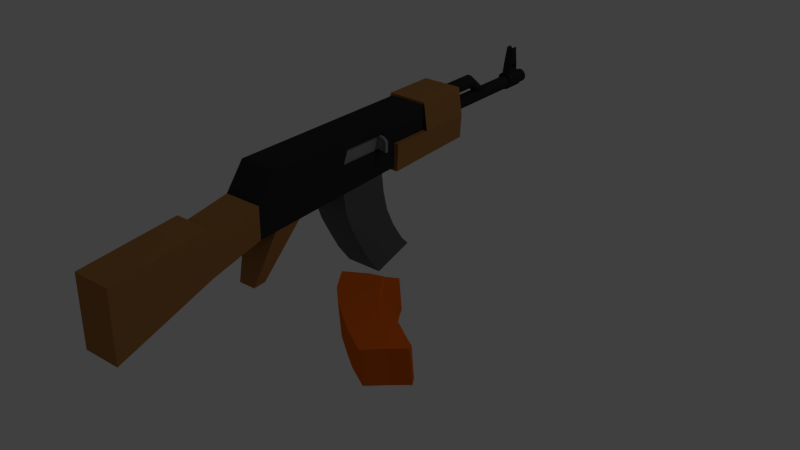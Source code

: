 # Source: ak_47_low_poly.blend  (saved by Blender 2.73.0; exported with 4.5.12 LTS)
import bpy
from mathutils import Matrix  # noqa: F401  (used for matrix-valued properties, if any)

bpy.ops.wm.read_factory_settings(use_empty=True)
scene = bpy.context.scene
scene.name = 'Scene'

# ---- collections
col_collection_1 = bpy.data.collections.new('Collection 1'); scene.collection.children.link(col_collection_1)

# ---- materials (node trees are filled in below, after node groups)
mat_weapon = bpy.data.materials.new('weapon')
mat_weapon.alpha_threshold = 0.0
mat_weapon.use_transparent_shadow = False
mat_weapon.diffuse_color = (0.03106, 0.02936, 0.03011, 1.0)
mat_weapon.roughness = 0.5
mat_weapon.line_color = (0.0, 0.0, 0.0, 1.0)
mat_wood = bpy.data.materials.new('wood')
mat_wood.alpha_threshold = 0.0
mat_wood.use_transparent_shadow = False
mat_wood.diffuse_color = (0.3931, 0.1825, 0.05563, 1.0)
mat_wood.roughness = 0.5
mat_cocking_handle = bpy.data.materials.new('cocking handle')
mat_cocking_handle.alpha_threshold = 0.0
mat_cocking_handle.use_transparent_shadow = False
mat_cocking_handle.diffuse_color = (0.2738, 0.2738, 0.2738, 1.0)
mat_cocking_handle.roughness = 0.5
mat_mag_1 = bpy.data.materials.new('mag 1')
mat_mag_1.alpha_threshold = 0.0
mat_mag_1.use_transparent_shadow = False
mat_mag_1.diffuse_color = (0.1193, 0.1193, 0.1193, 1.0)
mat_mag_1.roughness = 0.5
mat_mag_2 = bpy.data.materials.new('mag 2')
mat_mag_2.alpha_threshold = 0.0
mat_mag_2.use_transparent_shadow = False
mat_mag_2.diffuse_color = (0.8, 0.1397, 0.008419, 1.0)
mat_mag_2.roughness = 0.5

# ---- material node trees

# ---- world
world_world = bpy.data.worlds.new('World'); scene.world = world_world
world_world.color = (0.05088, 0.05088, 0.05088)
world_world.use_sun_shadow = False
world_world.sun_shadow_jitter_overblur = 0.0
world_world.cycles.sampling_method = 'MANUAL'
world_world.cycles.sample_map_resolution = 256

# ---- cameras
cam_camera = bpy.data.cameras.new('Camera')
cam_camera.clip_end = 100.0
cam_camera.lens = 35.0
cam_camera.sensor_width = 32.0
cam_camera.sensor_height = 18.0
cam_camera.ortho_scale = 7.314
cam_camera.dof.focus_distance = 0.0
cam_camera.dof.aperture_fstop = 128.0

# ---- lights
light_lamp = bpy.data.lights.new('Lamp', 'POINT')
light_lamp.transmission_factor = 0.0
light_lamp.cutoff_distance = 30.0
light_lamp.energy = 100.0
light_lamp.shadow_buffer_clip_start = 1.001
light_lamp.shadow_soft_size = 0.1
light_lamp.shadow_maximum_resolution = 0.006
light_lamp.use_absolute_resolution = True
light_lamp.cycles.use_multiple_importance_sampling = False

# ---- meshes
me_plane = bpy.data.meshes.new('Plane')
me_plane.from_pydata([], [], [])
me_plane.use_remesh_preserve_volume = False
me_plane.use_remesh_preserve_attributes = False
me_plane.use_mirror_vertex_groups = False
me_plane.update()
me_cube = bpy.data.meshes.new('Cube')
me_cube.from_pydata([(-0.6958, 1.125, 0.03067), (-0.6958, -1.0, 0.03067), (-1.0, -1.0, 0.03067), (-1.0, 1.125, 0.03067), (-0.6958, 1.125, 0.2317), (-0.6958, -0.8467, 0.2317), (-1.0, -0.8466, 0.2317), (-1.0, 1.125, 0.2317), (-0.6958, 1.125, -0.129), (-0.6958, -1.0, -0.2174), (-1.0, -1.0, -0.2174), (-1.0, 1.125, -0.129), (-0.6958, -2.211, -0.03842), (-1.0, -2.211, -0.03842), (-0.6958, -2.211, -0.5869), (-1.0, -2.211, -0.5869), (-0.6958, -1.366, -0.3078), (-0.6958, -1.366, -0.03338), (-1.0, -1.366, -0.03338), (-1.0, -1.366, -0.3078), (-0.6958, -1.422, 0.0313), (-1.0, -1.422, -0.3215), (-0.6958, -1.422, -0.3215), (-1.0, -1.422, 0.0313), (-0.6958, 0.6948, 0.03067), (-1.0, 0.6239, 0.03067), (-0.6958, 0.6954, 0.2317), (-1.0, 0.7006, 0.2317), (-1.0, 1.125, 0.03067), (-0.6958, 1.125, 0.03067), (-0.6958, 0.3623, 0.03067), (-0.6958, 0.3929, 0.2317), (-0.6958, 0.3577, -0.1591), (-1.0, 0.3054, 0.03067), (-1.0, 0.3971, 0.2317), (-1.0, 0.3602, -0.1591), (-0.6562, 1.125, 0.03067), (-1.04, 1.125, 0.03067), (-0.6675, 1.126, -0.1566), (-1.028, 1.126, -0.1566), (-0.6562, 0.6948, 0.03067), (-1.04, 0.6239, 0.03067), (-0.6678, 0.6901, -0.1728), (-1.028, 0.6932, -0.1728), (-0.6562, 0.3623, 0.03067), (-0.6684, 0.3589, -0.1876), (-1.04, 0.3054, 0.03067), (-1.03, 0.3613, -0.1851), (-0.6958, 1.125, 0.2317), (-1.0, 1.125, 0.2317), (-0.6958, 0.6948, 0.03067), (-1.0, 0.6239, 0.03067), (-0.6958, 0.6954, 0.2317), (-1.0, 0.7006, 0.2317), (-1.04, 1.125, 0.03067), (-0.6558, 1.125, 0.03067), (-0.687, 1.125, 0.2507), (-1.013, 1.125, 0.2507), (-0.6558, 0.6948, 0.03067), (-1.04, 0.6239, 0.03067), (-0.687, 0.6954, 0.2507), (-1.013, 0.7006, 0.2507), (-0.6958, -0.1884, 0.03067), (-0.6958, -0.1082, 0.2317), (-0.6958, -0.1911, -0.1827), (-1.0, -0.2223, 0.03067), (-1.0, -0.1057, 0.2317), (-1.0, -0.1897, -0.1827), (-1.0, 0.1741, 0.03067), (-1.0, 0.2721, 0.2317), (-1.0, 0.2234, -0.165), (-0.6958, 0.2254, 0.03067), (-0.6958, 0.2683, 0.2317), (-0.6958, 0.2212, -0.165), (-0.6958, 1.125, 0.1437), (-0.6958, -0.9138, 0.1437), (-1.0, -0.9138, 0.1437), (-1.0, 1.125, 0.1437), (-1.0, 0.667, 0.1437), (-0.6958, 0.6951, 0.1437), (-1.0, 0.3569, 0.1437), (-0.6958, 0.3795, 0.1437), (-0.6958, 1.125, 0.1437), (-1.0, 1.125, 0.1437), (-1.0, 0.667, 0.1437), (-0.6958, 0.6951, 0.1437), (-0.6734, 1.125, 0.1544), (-1.025, 1.125, 0.1544), (-1.025, 0.667, 0.1544), (-0.6734, 0.6951, 0.1544), (-1.0, -0.1568, 0.1437), (-0.6958, -0.1433, 0.1437), (-0.6958, 0.2495, 0.1437), (-1.0, 0.2292, 0.1437), (-0.7145, -0.1884, 0.03067), (-0.7145, 0.2254, 0.03067), (-0.7145, -0.1433, 0.1437), (-0.7145, 0.2495, 0.1437), (-0.797, 0.07054, 0.02113), (-0.797, 2.21, 0.02113), (-0.797, 1.478, 0.1646), (-0.797, 0.8029, 0.1646), (-0.798, 1.478, 0.175), (-0.798, 0.8029, 0.175), (-0.8011, 1.478, 0.185), (-0.8011, 0.8029, 0.185), (-0.806, 1.478, 0.1943), (-0.806, 0.8029, 0.1943), (-0.8127, 1.478, 0.2024), (-0.8127, 0.8029, 0.2024), (-0.8208, 1.478, 0.209), (-0.8208, 0.8029, 0.209), (-0.83, 1.478, 0.214), (-0.83, 0.8029, 0.214), (-0.84, 1.478, 0.217), (-0.84, 0.8029, 0.217), (-0.8505, 1.478, 0.218), (-0.8505, 0.8029, 0.218), (-0.8609, 1.478, 0.217), (-0.8609, 0.8029, 0.217), (-0.8709, 1.478, 0.214), (-0.8709, 0.8029, 0.214), (-0.8802, 1.478, 0.209), (-0.8802, 0.8029, 0.209), (-0.8883, 1.478, 0.2024), (-0.8883, 0.8029, 0.2024), (-0.8949, 1.478, 0.1943), (-0.8949, 0.8029, 0.1943), (-0.8999, 1.478, 0.185), (-0.8999, 0.8029, 0.185), (-0.9029, 1.478, 0.175), (-0.9029, 0.8029, 0.175), (-0.9039, 1.478, 0.1646), (-0.9039, 0.8029, 0.1646), (-0.9029, 1.478, 0.1542), (-0.9029, 0.8029, 0.1542), (-0.8999, 1.478, 0.1441), (-0.8999, 0.8029, 0.1441), (-0.8949, 1.478, 0.1349), (-0.8949, 0.8029, 0.1349), (-0.8883, 1.478, 0.1268), (-0.8883, 0.8029, 0.1268), (-0.8802, 1.478, 0.1202), (-0.8802, 0.8029, 0.1202), (-0.8709, 1.478, 0.1152), (-0.8709, 0.8029, 0.1152), (-0.8609, 1.478, 0.1122), (-0.8609, 0.8029, 0.1122), (-0.8505, 1.478, 0.1111), (-0.8505, 0.8029, 0.1111), (-0.84, 1.478, 0.1122), (-0.84, 0.8029, 0.1122), (-0.83, 1.478, 0.1152), (-0.83, 0.8029, 0.1152), (-0.8208, 1.478, 0.1202), (-0.8208, 0.8029, 0.1202), (-0.8127, 1.478, 0.1268), (-0.8127, 0.8029, 0.1268), (-0.806, 1.478, 0.1349), (-0.806, 0.8029, 0.1349), (-0.8011, 1.478, 0.1441), (-0.8011, 0.8029, 0.1441), (-0.798, 1.478, 0.1542), (-0.798, 0.8029, 0.1542), (-0.798, 2.21, 0.03156), (-0.798, 0.07054, 0.03156), (-0.8011, 2.21, 0.04158), (-0.8011, 0.07054, 0.04158), (-0.806, 2.21, 0.05082), (-0.806, 0.07054, 0.05082), (-0.8127, 2.21, 0.05892), (-0.8127, 0.07054, 0.05892), (-0.8208, 2.21, 0.06557), (-0.8208, 0.07054, 0.06557), (-0.83, 2.21, 0.07051), (-0.83, 0.07054, 0.07051), (-0.84, 2.21, 0.07355), (-0.84, 0.07054, 0.07355), (-0.8505, 2.21, 0.07458), (-0.8505, 0.07054, 0.07458), (-0.8609, 2.21, 0.07355), (-0.8609, 0.07054, 0.07355), (-0.8709, 2.21, 0.07051), (-0.8709, 0.07054, 0.07051), (-0.8802, 2.21, 0.06557), (-0.8802, 0.07054, 0.06557), (-0.8883, 2.21, 0.05892), (-0.8883, 0.07054, 0.05892), (-0.8949, 2.21, 0.05082), (-0.8949, 0.07054, 0.05082), (-0.8999, 2.21, 0.04158), (-0.8999, 0.07054, 0.04158), (-0.9029, 2.21, 0.03156), (-0.9029, 0.07054, 0.03156), (-0.9039, 2.21, 0.02113), (-0.9039, 0.07054, 0.02113), (-0.9029, 2.21, 0.0107), (-0.9029, 0.07054, 0.0107), (-0.8999, 2.21, 0.0006741), (-0.8999, 0.07054, 0.0006741), (-0.8949, 2.21, -0.008567), (-0.8949, 0.07054, -0.008567), (-0.8883, 2.21, -0.01667), (-0.8883, 0.07054, -0.01667), (-0.8802, 2.21, -0.02331), (-0.8802, 0.07054, -0.02331), (-0.8709, 2.21, -0.02825), (-0.8709, 0.07054, -0.02825), (-0.8609, 2.21, -0.03129), (-0.8609, 0.07054, -0.03129), (-0.8505, 2.21, -0.03232), (-0.8505, 0.07054, -0.03232), (-0.84, 2.21, -0.03129), (-0.84, 0.07054, -0.03129), (-0.83, 2.21, -0.02825), (-0.83, 0.07054, -0.02825), (-0.8208, 2.21, -0.02331), (-0.8208, 0.07054, -0.02331), (-0.8127, 2.21, -0.01667), (-0.8127, 0.07054, -0.01667), (-0.806, 2.21, -0.008566), (-0.806, 0.07054, -0.008566), (-0.8011, 2.21, 0.0006742), (-0.8011, 0.07054, 0.0006742), (-0.798, 2.21, 0.0107), (-0.798, 0.07054, 0.0107), (-0.8714, 1.656, -0.01883), (-0.8781, 1.656, -0.01333), (-0.8836, 1.656, -0.006635), (-0.8877, 1.656, 0.001008), (-0.8902, 1.656, 0.0093), (-0.891, 1.656, 0.01792), (-0.8902, 1.656, 0.02655), (-0.8877, 1.656, 0.03484), (-0.8836, 1.656, 0.04248), (-0.8781, 1.656, 0.04918), (-0.8714, 1.656, 0.05468), (-0.8637, 1.656, 0.05876), (-0.8554, 1.656, 0.06128), (-0.8468, 1.656, 0.06213), (-0.8382, 1.656, 0.06128), (-0.8299, 1.656, 0.05876), (-0.8223, 1.656, 0.05468), (-0.8156, 1.656, 0.04918), (-0.8101, 1.656, 0.04248), (-0.806, 1.656, 0.03484), (-0.8035, 1.656, 0.02655), (-0.8026, 1.656, 0.01792), (-0.797, 1.478, 0.1646), (-0.798, 1.478, 0.175), (-0.8505, 1.6, 0.07089), (-0.84, 1.6, 0.07192), (-0.8011, 1.478, 0.185), (-0.806, 1.478, 0.1943), (-0.8127, 1.478, 0.2024), (-0.8208, 1.478, 0.209), (-0.83, 1.478, 0.214), (-0.84, 1.478, 0.217), (-0.8609, 1.478, 0.1122), (-0.8505, 1.478, 0.1111), (-0.8609, 1.6, 0.07192), (-0.8505, 1.6, 0.07089), (-0.8895, 2.21, -0.004973), (-0.8413, 2.21, -0.02495), (-0.8939, 2.21, 0.00315), (-0.8505, 2.21, -0.02585), (-0.8596, 2.21, -0.02495), (-0.8684, 2.21, -0.02228), (-0.8766, 2.21, -0.01793), (-0.8837, 2.21, -0.01209), (-0.8505, 1.478, 0.218), (-0.8609, 1.478, 0.217), (-0.8709, 1.478, 0.214), (-0.8802, 1.478, 0.209), (-0.8883, 1.478, 0.2024), (-0.8949, 1.478, 0.1943), (-0.8999, 1.478, 0.185), (-0.9029, 1.478, 0.175), (-0.9039, 1.478, 0.1646), (-0.9029, 1.478, 0.1542), (-0.8999, 1.478, 0.1441), (-0.8949, 1.478, 0.1349), (-0.8883, 1.478, 0.1268), (-0.8802, 1.478, 0.1202), (-0.8709, 1.478, 0.1152), (-0.8609, 1.478, 0.1122), (-0.8505, 1.478, 0.1111), (-0.84, 1.478, 0.1122), (-0.83, 1.478, 0.1152), (-0.8208, 1.478, 0.1202), (-0.8127, 1.478, 0.1268), (-0.806, 1.478, 0.1349), (-0.8011, 1.478, 0.1441), (-0.798, 1.478, 0.1542), (-0.84, 1.6, 0.07192), (-0.8609, 1.478, 0.1122), (-0.8505, 1.478, 0.1111), (-0.8505, 1.478, 0.1111), (-0.8609, 1.478, 0.1122), (-0.798, 1.478, 0.1542), (-0.8011, 1.478, 0.1441), (-0.806, 1.478, 0.1349), (-0.8127, 1.478, 0.1268), (-0.8208, 1.478, 0.1202), (-0.83, 1.478, 0.1152), (-0.84, 1.478, 0.1122), (-0.8505, 1.478, 0.1111), (-0.8609, 1.478, 0.1122), (-0.8709, 1.478, 0.1152), (-0.8802, 1.478, 0.1202), (-0.8883, 1.478, 0.1268), (-0.8949, 1.478, 0.1349), (-0.8999, 1.478, 0.1441), (-0.9029, 1.478, 0.1542), (-0.9039, 1.478, 0.1646), (-0.9029, 1.478, 0.175), (-0.8999, 1.478, 0.185), (-0.8949, 1.478, 0.1943), (-0.8883, 1.478, 0.2024), (-0.8802, 1.478, 0.209), (-0.8709, 1.478, 0.214), (-0.8609, 1.478, 0.217), (-0.8505, 1.478, 0.218), (-0.84, 1.478, 0.217), (-0.83, 1.478, 0.214), (-0.84, 1.6, 0.07192), (-0.8208, 1.478, 0.209), (-0.8127, 1.478, 0.2024), (-0.806, 1.478, 0.1943), (-0.8011, 1.478, 0.185), (-0.798, 1.478, 0.175), (-0.797, 1.478, 0.1646), (-0.8965, 2.21, 0.01196), (-0.8975, 2.21, 0.02113), (-0.8965, 2.21, 0.03029), (-0.8939, 2.21, 0.03911), (-0.8895, 2.21, 0.04723), (-0.8837, 2.21, 0.05435), (-0.8766, 2.21, 0.06019), (-0.8684, 2.21, 0.06453), (-0.8596, 2.21, 0.06721), (-0.8505, 2.21, 0.06811), (-0.8413, 2.21, 0.06721), (-0.8325, 2.21, 0.06453), (-0.8244, 2.21, 0.06019), (-0.8173, 2.21, 0.05435), (-0.8114, 2.21, 0.04723), (-0.8071, 2.21, 0.03911), (-0.8044, 2.21, 0.03029), (-0.8035, 2.21, 0.02113), (-0.8468, 1.656, -0.02628), (-0.8554, 1.656, -0.02543), (-0.8035, 1.656, 0.0093), (-0.806, 1.656, 0.001008), (-0.8101, 1.656, -0.006635), (-0.8156, 1.656, -0.01333), (-0.8505, 1.6, 0.07089), (-0.84, 1.6, 0.07192), (-0.8223, 1.656, -0.01883), (-0.8299, 1.656, -0.02292), (-0.8382, 1.656, -0.02543), (-0.8468, 1.656, -0.02628), (-0.8554, 1.656, -0.02543), (-0.8637, 1.656, -0.02292), (-0.84, 1.519, 0.217), (-0.83, 1.519, 0.214), (-0.8208, 1.519, 0.209), (-0.8127, 1.519, 0.2024), (-0.806, 1.519, 0.1943), (-0.8011, 1.519, 0.185), (-0.798, 1.519, 0.175), (-0.797, 1.519, 0.1646), (-0.8505, 1.519, 0.218), (-0.8609, 1.519, 0.217), (-0.8709, 1.519, 0.214), (-0.8802, 1.519, 0.209), (-0.8883, 1.519, 0.2024), (-0.8949, 1.519, 0.1943), (-0.8999, 1.519, 0.185), (-0.9029, 1.519, 0.175), (-0.9039, 1.519, 0.1646), (-0.9029, 1.519, 0.1542), (-0.8999, 1.519, 0.1441), (-0.8949, 1.519, 0.1349), (-0.8883, 1.519, 0.1268), (-0.8802, 1.519, 0.1202), (-0.8709, 1.519, 0.1152), (-0.8609, 1.519, 0.1122), (-0.8505, 1.6, 0.07089), (-0.84, 1.6, 0.07192), (-0.83, 1.519, 0.1152), (-0.8208, 1.519, 0.1202), (-0.8127, 1.519, 0.1268), (-0.806, 1.519, 0.1349), (-0.8011, 1.519, 0.1441), (-0.798, 1.519, 0.1542), (-0.8609, 1.6, 0.07192), (-0.8505, 1.6, 0.07089), (-0.8505, 1.6, 0.07089), (-0.84, 1.6, 0.07192), (-0.8609, 1.6, 0.07192), (-0.8505, 1.6, 0.07089), (-0.8505, 1.6, 0.07089), (-0.84, 1.6, 0.07192), (-0.8325, 2.21, -0.02228), (-0.8244, 2.21, -0.01793), (-0.8173, 2.21, -0.01209), (-0.8114, 2.21, -0.004973), (-0.8071, 2.21, 0.00315), (-0.8044, 2.21, 0.01196), (-0.8895, 1.74, -0.004973), (-0.8413, 1.74, -0.02495), (-0.8939, 1.74, 0.003149), (-0.8505, 1.74, -0.02585), (-0.8596, 1.74, -0.02495), (-0.8684, 1.74, -0.02228), (-0.8766, 1.74, -0.01794), (-0.8837, 1.74, -0.01209), (-0.8965, 1.74, 0.01196), (-0.8975, 1.74, 0.02113), (-0.8965, 1.74, 0.03029), (-0.8939, 1.74, 0.03911), (-0.8895, 1.74, 0.04723), (-0.8837, 1.74, 0.05435), (-0.8766, 1.74, 0.06019), (-0.8684, 1.74, 0.06453), (-0.8596, 1.74, 0.06721), (-0.8505, 1.74, 0.06811), (-0.8413, 1.74, 0.06721), (-0.8325, 1.74, 0.06453), (-0.8244, 1.74, 0.06019), (-0.8173, 1.74, 0.05435), (-0.8114, 1.74, 0.04723), (-0.8071, 1.74, 0.03911), (-0.8044, 1.74, 0.03029), (-0.8035, 1.74, 0.02113), (-0.8325, 1.74, -0.02228), (-0.8244, 1.74, -0.01794), (-0.8173, 1.74, -0.01209), (-0.8114, 1.74, -0.004973), (-0.8071, 1.74, 0.003149), (-0.8044, 1.74, 0.01196), (-0.8802, 1.987, -0.02331), (-0.8709, 1.987, 0.07051), (-0.8883, 1.987, -0.01667), (-0.8609, 1.987, 0.07355), (-0.8949, 1.987, -0.008567), (-0.8505, 1.987, 0.07458), (-0.8999, 1.987, 0.0006741), (-0.84, 1.987, 0.07355), (-0.9029, 1.987, 0.0107), (-0.83, 1.987, 0.07051), (-0.9039, 1.987, 0.02113), (-0.8208, 1.987, 0.06557), (-0.9029, 1.987, 0.03156), (-0.8127, 1.987, 0.05892), (-0.8999, 1.987, 0.04158), (-0.806, 1.987, 0.05082), (-0.8949, 1.987, 0.05082), (-0.8011, 1.987, 0.04158), (-0.8883, 1.987, 0.05892), (-0.798, 1.987, 0.03156), (-0.797, 1.987, 0.02113), (-0.8802, 1.987, 0.06557), (-0.8709, 1.987, -0.02825), (-0.8609, 1.987, -0.03129), (-0.8505, 1.987, -0.03232), (-0.84, 1.987, -0.03129), (-0.83, 1.987, -0.02825), (-0.8208, 1.987, -0.02331), (-0.8127, 1.987, -0.01667), (-0.806, 1.987, -0.008566), (-0.8011, 1.987, 0.0006742), (-0.798, 1.987, 0.0107), (-0.8802, 2.117, -0.02331), (-0.8709, 2.117, 0.07051), (-0.8883, 2.117, -0.01667), (-0.8609, 2.117, 0.07355), (-0.8949, 2.117, -0.008567), (-0.8505, 2.117, 0.07458), (-0.8999, 2.117, 0.0006741), (-0.84, 2.117, 0.07355), (-0.9029, 2.117, 0.0107), (-0.83, 2.117, 0.07051), (-0.9039, 2.117, 0.02113), (-0.8208, 2.117, 0.06557), (-0.9029, 2.117, 0.03156), (-0.8127, 2.117, 0.05892), (-0.8999, 2.117, 0.04158), (-0.806, 2.117, 0.05082), (-0.8949, 2.117, 0.05082), (-0.8011, 2.117, 0.04158), (-0.8883, 2.117, 0.05892), (-0.798, 2.117, 0.03156), (-0.8802, 2.117, 0.06557), (-0.8709, 2.117, -0.02825), (-0.8609, 2.117, -0.03129), (-0.8505, 2.117, -0.03232), (-0.84, 2.117, -0.03129), (-0.83, 2.117, -0.02825), (-0.8208, 2.117, -0.02331), (-0.8127, 2.117, -0.01667), (-0.806, 2.117, -0.008566), (-0.8011, 2.117, 0.0006742), (-0.798, 2.117, 0.0107), (-0.797, 2.117, 0.02113), (-0.8853, 1.976, -0.03105), (-0.8745, 1.976, 0.07911), (-0.8948, 1.976, -0.02325), (-0.8627, 1.976, 0.08268), (-0.9026, 1.976, -0.01374), (-0.8505, 1.976, 0.08388), (-0.9084, 1.976, -0.002887), (-0.8382, 1.976, 0.08268), (-0.912, 1.976, 0.008885), (-0.8265, 1.976, 0.07911), (-0.9132, 1.976, 0.02113), (-0.8156, 1.976, 0.07331), (-0.912, 1.976, 0.03337), (-0.8061, 1.976, 0.0655), (-0.9084, 1.976, 0.04514), (-0.7983, 1.976, 0.05599), (-0.9026, 1.976, 0.05599), (-0.7925, 1.976, 0.04514), (-0.8948, 1.976, 0.0655), (-0.7889, 1.976, 0.03337), (-0.7877, 1.976, 0.02113), (-0.8853, 1.976, 0.07331), (-0.8745, 1.976, -0.03685), (-0.8627, 1.976, -0.04042), (-0.8505, 1.976, -0.04163), (-0.8382, 1.976, -0.04042), (-0.8265, 1.976, -0.03685), (-0.8156, 1.976, -0.03105), (-0.8061, 1.976, -0.02325), (-0.7983, 1.976, -0.01374), (-0.7925, 1.976, -0.002887), (-0.7889, 1.976, 0.008885), (-0.8853, 2.128, -0.03105), (-0.8745, 2.128, 0.07911), (-0.8948, 2.128, -0.02325), (-0.8627, 2.128, 0.08268), (-0.9026, 2.128, -0.01374), (-0.8505, 2.128, 0.08388), (-0.9084, 2.128, -0.002887), (-0.8382, 2.128, 0.08268), (-0.912, 2.128, 0.008885), (-0.8265, 2.128, 0.07911), (-0.9132, 2.128, 0.02113), (-0.8156, 2.128, 0.07331), (-0.912, 2.128, 0.03337), (-0.8061, 2.128, 0.0655), (-0.9084, 2.128, 0.04514), (-0.7983, 2.128, 0.05599), (-0.9026, 2.128, 0.05599), (-0.7925, 2.128, 0.04514), (-0.8948, 2.128, 0.0655), (-0.7889, 2.128, 0.03337), (-0.8853, 2.128, 0.07331), (-0.8745, 2.128, -0.03685), (-0.8627, 2.128, -0.04042), (-0.8505, 2.128, -0.04163), (-0.8382, 2.128, -0.04042), (-0.8265, 2.128, -0.03685), (-0.8156, 2.128, -0.03105), (-0.8061, 2.128, -0.02325), (-0.7983, 2.128, -0.01374), (-0.7925, 2.128, -0.002887), (-0.7889, 2.128, 0.008885), (-0.7877, 2.128, 0.02113), (-0.8745, 1.976, 0.09654), (-0.8627, 1.976, 0.1001), (-0.8505, 1.976, 0.1013), (-0.8382, 1.976, 0.1001), (-0.8265, 1.976, 0.09654), (-0.8156, 1.976, 0.09074), (-0.8061, 1.976, 0.08293), (-0.9084, 1.976, 0.06257), (-0.7983, 1.976, 0.07342), (-0.9026, 1.976, 0.07342), (-0.7925, 1.976, 0.06257), (-0.8948, 1.976, 0.08293), (-0.8853, 1.976, 0.09074), (-0.8745, 2.128, 0.09654), (-0.8627, 2.128, 0.1001), (-0.8505, 2.128, 0.1013), (-0.8382, 2.128, 0.1001), (-0.8265, 2.128, 0.09654), (-0.8156, 2.128, 0.09074), (-0.8061, 2.128, 0.08293), (-0.9084, 2.128, 0.06257), (-0.7983, 2.128, 0.07342), (-0.9026, 2.128, 0.07342), (-0.7925, 2.128, 0.06257), (-0.8948, 2.128, 0.08293), (-0.8853, 2.128, 0.09074), (-0.887, 1.989, 0.04843), (-0.887, 2.099, 0.04843), (-0.813, 2.099, 0.04843), (-0.813, 1.989, 0.04843), (-0.8763, 2.036, 0.3065), (-0.8763, 2.089, 0.3065), (-0.8236, 2.089, 0.3065), (-0.8236, 2.036, 0.3065), (-0.8842, 2.005, 0.1377), (-0.8842, 2.096, 0.1377), (-0.8157, 2.096, 0.1377), (-0.8157, 2.005, 0.1377), (-0.8832, 2.01, 0.1697), (-0.8832, 2.095, 0.1697), (-0.8167, 2.095, 0.1697), (-0.8167, 2.01, 0.1697), (-0.8763, 2.046, 0.3065), (-0.887, 2.01, 0.04843), (-0.8236, 2.046, 0.3065), (-0.813, 2.01, 0.04843), (-0.8157, 2.022, 0.1377), (-0.8842, 2.022, 0.1377), (-0.8832, 2.026, 0.1697), (-0.8167, 2.026, 0.1697), (-0.8763, 2.084, 0.3065), (-0.813, 2.089, 0.04843), (-0.8157, 2.088, 0.1377), (-0.8167, 2.088, 0.1697), (-0.887, 2.089, 0.04843), (-0.8236, 2.084, 0.3065), (-0.8842, 2.088, 0.1377), (-0.8832, 2.088, 0.1697), (-0.8563, 2.089, 0.2806), (-0.8388, 2.089, 0.2806), (-0.8306, 2.099, 0.04843), (-0.8553, 2.099, 0.04843), (-0.8388, 2.036, 0.2806), (-0.8563, 2.036, 0.2806), (-0.8553, 1.989, 0.04843), (-0.8306, 1.989, 0.04843), (-0.8556, 2.005, 0.1377), (-0.8327, 2.005, 0.1377), (-0.8327, 2.096, 0.1377), (-0.8556, 2.096, 0.1377), (-0.8335, 2.095, 0.1697), (-0.8557, 2.095, 0.1697), (-0.8557, 2.01, 0.1697), (-0.8335, 2.01, 0.1697), (-0.8388, 2.046, 0.2806), (-0.8563, 2.046, 0.2806), (-0.8553, 2.01, 0.04843), (-0.8306, 2.01, 0.04843), (-0.8388, 2.084, 0.2806), (-0.8563, 2.084, 0.2806), (-0.8553, 2.089, 0.04843), (-0.8306, 2.089, 0.04843), (-0.6958, -0.8611, 0.03067), (-0.6958, -0.7203, 0.2317), (-0.6958, -0.8616, -0.2115), (-1.0, -0.8669, 0.03067), (-1.0, -0.7198, 0.2317), (-1.0, -0.8613, -0.2115), (-1.0, -0.7842, 0.1437), (-0.6958, -0.7819, 0.1437), (-1.0, -0.6525, 0.03067), (-1.0, -0.5155, 0.2317), (-1.0, -0.6379, -0.2019), (-1.0, -0.5755, 0.1437), (-0.6958, -0.6373, 0.03067), (-0.6958, -0.5166, 0.2317), (-0.6958, -0.6385, -0.2019), (-0.6958, -0.5695, 0.1437), (-0.7781, -1.015, -0.6094), (-0.9176, -1.015, -0.6094), (-0.9176, -0.9127, -0.605), (-0.7781, -0.913, -0.605), (-0.6956, 0.5199, -0.858), (-0.9998, 0.5222, -0.858), (-0.9998, 0.1783, -0.9637), (-0.6956, 0.1768, -0.9637), (-0.6956, 0.05599, -0.8021), (-0.6957, -0.03231, -0.6459), (-0.6957, -0.1159, -0.4897), (-0.6957, -0.172, -0.3335), (-0.9998, 0.05748, -0.8021), (-0.9999, -0.03083, -0.6459), (-0.9999, -0.1144, -0.4897), (-1.0, -0.1705, -0.3335), (-0.6957, 0.2387, -0.3158), (-0.6957, 0.2758, -0.472), (-0.6957, 0.3476, -0.6282), (-0.6956, 0.4483, -0.7844), (-0.9998, 0.4505, -0.7844), (-0.9999, 0.3499, -0.6282), (-0.9999, 0.2781, -0.472), (-1.0, 0.241, -0.3158), (-0.7524, 0.1947, 0.03718), (-0.7524, 0.2207, 0.03718), (-0.6026, 0.1804, 0.04616), (-0.6026, 0.1556, 0.04616), (-0.7524, 0.1947, 0.1399), (-0.7524, 0.2207, 0.1399), (-0.6026, 0.1804, 0.1315), (-0.6026, 0.1556, 0.1315), (-0.6934, 0.2207, 0.1399), (-0.6592, 0.2114, 0.1378), (-0.6592, 0.2114, 0.03886), (-0.6934, 0.2207, 0.03718), (-0.6592, 0.1873, 0.1378), (-0.6934, 0.1947, 0.1399), (-0.6934, 0.1947, 0.03718), (-0.6592, 0.1873, 0.03886), (-0.5651, -0.3865, -0.6973), (-0.569, -0.3535, -0.9997), (-0.184, -0.1895, -0.9738), (-0.1811, -0.2196, -0.701), (0.3384, -0.696, -0.7609), (0.3355, -0.6659, -1.034), (0.09518, -0.9069, -1.07), (0.09906, -0.94, -0.7679), (-0.08038, -0.841, -0.7542), (-0.2262, -0.7373, -0.7406), (-0.3677, -0.6316, -0.7269), (-0.4843, -0.5144, -0.7124), (-0.08426, -0.8079, -1.057), (-0.2301, -0.7042, -1.043), (-0.3716, -0.5986, -1.029), (-0.4882, -0.4813, -1.015), (-0.1096, -0.3355, -0.7147), (-0.01998, -0.4485, -0.7283), (0.09804, -0.5482, -0.741), (0.2396, -0.6371, -0.7529), (0.2368, -0.607, -1.026), (0.09516, -0.5181, -1.014), (-0.02286, -0.4184, -1.001), (-0.1125, -0.3055, -0.9874), (-0.5849, -0.3484, -0.6929), (-0.5888, -0.3154, -0.9953), (-0.2119, -0.1337, -0.9673), (-0.209, -0.1638, -0.6946), (-0.3851, -0.2949, -0.6906), (-0.4585, -0.3328, -0.6934), (-0.5318, -0.3706, -0.6962), (-0.5356, -0.3375, -0.9986), (-0.4622, -0.2997, -0.9958), (-0.3887, -0.2618, -0.993), (0.124, -0.8856, -1.069), (0.1795, -0.8419, -1.065), (0.2349, -0.7981, -1.061), (0.3565, -0.7085, -1.054), (0.36, -0.7417, -0.7512), (0.2385, -0.8313, -0.7587), (0.1832, -0.875, -0.7624), (0.1279, -0.9187, -0.7661), (-0.3086, -0.3899, -1.008), (-0.3817, -0.4277, -1.011), (-0.4549, -0.4654, -1.014), (-0.1993, -0.5106, -1.023), (-0.269, -0.5467, -1.026), (-0.3388, -0.5829, -1.028), (-0.06235, -0.6183, -1.037), (-0.1299, -0.6535, -1.039), (-0.1975, -0.6887, -1.042), (0.08822, -0.7198, -1.05), (0.0184, -0.756, -1.053), (-0.05142, -0.7922, -1.056), (-0.451, -0.4985, -0.7112), (-0.378, -0.4608, -0.7085), (-0.305, -0.4231, -0.7057), (-0.3349, -0.6159, -0.7258), (-0.2653, -0.5798, -0.7231), (-0.1957, -0.5437, -0.7205), (-0.1936, -0.7217, -0.7395), (-0.1262, -0.6866, -0.7369), (-0.05875, -0.6515, -0.7343), (-0.04755, -0.8253, -0.7531), (0.02213, -0.7891, -0.7505), (0.09181, -0.753, -0.7478), (-0.2939, -0.2051, -0.6976), (-0.405, -0.2568, -0.6862), (-0.4783, -0.2947, -0.689), (-0.5516, -0.3325, -0.6917), (-0.5555, -0.2994, -0.9942), (-0.482, -0.2616, -0.9914), (-0.4085, -0.2237, -0.9886), (-0.297, -0.1751, -0.9703), (-0.2902, -0.2485, -0.6873), (-0.2937, -0.2153, -0.9896), (0.3143, -0.7396, -1.056), (0.3178, -0.7728, -0.7538), (-0.2138, -0.3435, -1.005), (-0.1068, -0.4652, -1.02), (0.02881, -0.5736, -1.034), (0.1808, -0.6744, -1.047), (-0.2103, -0.3767, -0.7023), (-0.1033, -0.4984, -0.7172), (0.03231, -0.6068, -0.7311), (0.1843, -0.7076, -0.7445), (-0.2939, -0.2054, -0.6976), (-0.297, -0.1754, -0.9703), (-0.184, -0.1895, -0.9738), (-0.1811, -0.2196, -0.701), (0.3384, -0.696, -0.7609), (0.3355, -0.6659, -1.034), (-0.1096, -0.3355, -0.7147), (-0.01998, -0.4485, -0.7283), (0.09804, -0.5482, -0.741), (0.2396, -0.6371, -0.7529), (0.2368, -0.607, -1.026), (0.09516, -0.5181, -1.014), (-0.02286, -0.4184, -1.001), (-0.1125, -0.3055, -0.9874), (-0.2019, -0.1551, -0.9698), (-0.199, -0.1852, -0.6971), (-0.2184, -0.2434, -0.703), (-0.2215, -0.2134, -0.9757), (0.3195, -0.6805, -1.035), (0.3226, -0.7105, -0.7622), (-0.1494, -0.3291, -0.9893), (-0.05402, -0.4393, -1.003), (0.0676, -0.5374, -1.015), (0.2054, -0.628, -1.027), (-0.1463, -0.3591, -0.7166), (-0.0509, -0.4693, -0.73), (0.07072, -0.5674, -0.7426), (0.2085, -0.658, -0.7546), (-0.238, -0.2053, -0.6985), (-0.2411, -0.1753, -0.9713), (-0.2639, -0.2657, -0.7046), (-0.267, -0.2357, -0.9773), (0.2814, -0.7086, -1.037), (0.2845, -0.7386, -0.7645), (-0.1949, -0.3514, -0.9909), (-0.09841, -0.4611, -1.004), (0.02388, -0.5589, -1.017), (0.161, -0.6498, -1.029), (-0.1917, -0.3813, -0.7182), (-0.09525, -0.4911, -0.7316), (0.02704, -0.5889, -0.7441), (0.1642, -0.6798, -0.7562), (-0.2829, -0.2289, -0.7003), (-0.286, -0.1989, -0.973)], [(250, 261), (294, 251), (325, 294)], [(0, 24, 40, 36), (653, 656, 6, 5), (659, 653, 5, 75), (75, 5, 6, 76), (78, 27, 53, 84), (74, 0, 3, 77), (654, 9, 10, 657), (22, 20, 12, 14), (3, 0, 8, 11), (652, 1, 9, 654), (12, 13, 15, 14), (23, 21, 15, 13), (21, 22, 14, 15), (20, 23, 13, 12), (1, 2, 18, 17), (10, 9, 16, 19), (2, 10, 19, 18), (9, 1, 17, 16), (17, 18, 23, 20), (19, 16, 22, 21), (18, 19, 21, 23), (16, 17, 20, 22), (33, 25, 41, 46), (24, 30, 44, 40), (80, 34, 27, 78), (79, 24, 50, 85), (27, 26, 52, 53), (35, 33, 46, 47), (68, 33, 35, 70), (93, 69, 34, 80), (30, 32, 45, 44), (32, 35, 47, 45), (79, 26, 31, 81), (26, 27, 34, 31), (41, 37, 39, 43), (36, 40, 42, 38), (38, 42, 43, 39), (46, 41, 43, 47), (40, 44, 45, 42), (42, 45, 47, 43), (8, 0, 36, 38), (3, 11, 39, 37), (11, 8, 38, 39), (25, 3, 37, 41), (84, 53, 61, 88), (85, 50, 58, 89), (53, 52, 60, 61), (24, 0, 29, 50), (4, 7, 49, 48), (77, 3, 28, 83), (3, 25, 51, 28), (74, 4, 48, 82), (88, 61, 57, 87), (86, 56, 60, 89), (56, 57, 61, 60), (50, 29, 55, 58), (48, 49, 57, 56), (83, 28, 54, 87), (28, 51, 59, 54), (82, 48, 56, 86), (663, 661, 66, 90), (660, 65, 67, 662), (71, 62, 64, 73), (687, 676, 675, 672), (92, 72, 63, 91), (72, 69, 66, 63), (31, 34, 69, 72), (81, 31, 72, 92), (32, 73, 70, 35), (30, 71, 73, 32), (90, 66, 69, 93), (65, 68, 70, 67), (65, 90, 93, 68), (30, 81, 92, 71), (92, 91, 96, 97), (660, 663, 90, 65), (29, 82, 86, 55), (49, 83, 87, 57), (55, 86, 89, 58), (59, 88, 87, 54), (0, 74, 82, 29), (7, 77, 83, 49), (52, 85, 89, 60), (51, 84, 88, 59), (24, 79, 81, 30), (68, 93, 80, 33), (26, 79, 85, 52), (33, 80, 78, 25), (4, 74, 77, 7), (25, 78, 84, 51), (1, 75, 76, 2), (652, 659, 75, 1), (95, 97, 96, 94), (71, 92, 97, 95), (91, 62, 94, 96), (62, 71, 95, 94), (267, 266, 414, 415), (471, 221, 223, 472), (100, 101, 103, 102), (406, 407, 439, 438), (470, 219, 221, 471), (102, 103, 105, 104), (408, 409, 441, 440), (469, 217, 219, 470), (104, 105, 107, 106), (337, 336, 422, 423), (468, 215, 217, 469), (106, 107, 109, 108), (265, 263, 411, 413), (467, 213, 215, 468), (108, 109, 111, 110), (264, 262, 410, 412), (466, 211, 213, 467), (110, 111, 113, 112), (338, 337, 423, 424), (465, 209, 211, 466), (112, 113, 115, 114), (269, 268, 416, 417), (464, 207, 209, 465), (114, 115, 117, 116), (263, 404, 436, 411), (442, 205, 207, 464), (116, 117, 119, 118), (333, 332, 418, 419), (444, 203, 205, 442), (118, 119, 121, 120), (348, 347, 433, 434), (446, 201, 203, 444), (120, 121, 123, 122), (435, 434, 433, 432, 431, 430, 429, 428, 427, 426, 425, 424, 423, 422, 421, 420, 419, 418, 412, 410, 417, 416, 415, 414, 413, 411, 436, 437, 438, 439, 440, 441), (448, 199, 201, 446), (122, 123, 125, 124), (168, 170, 345, 346), (450, 197, 199, 448), (124, 125, 127, 126), (192, 194, 333, 334), (452, 195, 197, 450), (126, 127, 129, 128), (204, 206, 267, 268), (454, 193, 195, 452), (128, 129, 131, 130), (178, 180, 340, 341), (456, 191, 193, 454), (130, 131, 133, 132), (336, 335, 421, 422), (458, 189, 191, 456), (132, 133, 135, 134), (202, 204, 268, 269), (460, 187, 189, 458), (134, 135, 137, 136), (220, 222, 408, 407), (463, 185, 187, 460), (136, 137, 139, 138), (190, 192, 334, 335), (443, 183, 185, 463), (138, 139, 141, 140), (166, 168, 346, 347), (445, 181, 183, 443), (140, 141, 143, 142), (214, 216, 405, 404), (447, 179, 181, 445), (142, 143, 145, 144), (176, 178, 341, 342), (449, 177, 179, 447), (144, 145, 147, 146), (200, 202, 269, 262), (451, 175, 177, 449), (146, 147, 149, 148), (99, 164, 348, 349), (453, 173, 175, 451), (148, 149, 151, 150), (208, 210, 265, 266), (455, 171, 173, 453), (150, 151, 153, 152), (313, 312, 280, 279), (457, 169, 171, 455), (152, 153, 155, 154), (210, 212, 263, 265), (459, 167, 169, 457), (154, 155, 157, 156), (472, 223, 225, 473), (461, 165, 167, 459), (156, 157, 159, 158), (473, 225, 98, 462), (462, 98, 165, 461), (158, 159, 161, 160), (103, 101, 163, 161, 159, 157, 155, 153, 151, 149, 147, 145, 143, 141, 139, 137, 135, 133, 131, 129, 127, 125, 123, 121, 119, 117, 115, 113, 111, 109, 107, 105), (162, 163, 101, 100), (160, 161, 163, 162), (188, 190, 335, 336), (165, 98, 225, 223, 221, 219, 217, 215, 213, 211, 209, 207, 205, 203, 201, 199, 197, 195, 193, 191, 189, 187, 185, 183, 181, 179, 177, 175, 173, 171, 169, 167), (182, 184, 338, 339), (164, 166, 347, 348), (224, 99, 349, 409), (174, 176, 342, 343), (198, 200, 262, 264), (409, 349, 435, 441), (268, 267, 415, 416), (343, 342, 428, 429), (146, 148, 259, 258), (346, 345, 431, 432), (262, 269, 417, 410), (266, 265, 413, 414), (405, 406, 438, 437), (407, 408, 440, 439), (344, 343, 429, 430), (347, 346, 432, 433), (341, 340, 426, 427), (116, 118, 321, 322), (146, 258, 298, 307), (310, 309, 283, 282), (142, 144, 308, 309), (122, 124, 318, 319), (124, 126, 317, 318), (104, 106, 328, 329), (152, 154, 303, 304), (154, 156, 302, 303), (148, 150, 305, 306), (134, 136, 312, 313), (162, 100, 331, 299), (126, 128, 316, 317), (150, 152, 304, 305), (144, 146, 307, 308), (160, 162, 299, 300), (128, 130, 315, 316), (112, 114, 323, 324), (156, 158, 301, 302), (158, 160, 300, 301), (108, 110, 326, 327), (118, 120, 320, 321), (120, 122, 319, 320), (138, 140, 310, 311), (114, 116, 322, 323), (404, 405, 437, 436), (259, 148, 306, 297), (130, 132, 314, 315), (110, 112, 324, 326), (258, 259, 297, 298), (328, 327, 254, 253), (318, 317, 275, 274), (317, 316, 276, 275), (326, 324, 256, 255), (140, 142, 309, 310), (324, 323, 257, 256), (315, 314, 278, 277), (136, 138, 311, 312), (322, 321, 271, 270), (321, 320, 272, 271), (132, 134, 313, 314), (330, 329, 252, 249), (311, 310, 282, 281), (276, 277, 232, 233), (301, 300, 292, 291), (300, 299, 293, 292), (307, 298, 295, 285), (297, 306, 286, 296), (106, 108, 327, 328), (306, 305, 287, 286), (308, 307, 285, 284), (100, 102, 330, 331), (314, 313, 279, 278), (304, 303, 289, 288), (102, 104, 329, 330), (312, 311, 281, 280), (303, 302, 290, 289), (342, 341, 427, 428), (298, 297, 296, 295), (329, 328, 253, 252), (289, 290, 355, 358), (277, 278, 231, 232), (319, 318, 274, 273), (302, 301, 291, 290), (284, 285, 362, 363), (327, 326, 255, 254), (299, 331, 248, 293), (254, 255, 242, 243), (323, 322, 270, 257), (272, 273, 236, 237), (295, 296, 350, 351), (250, 251, 357, 356), (253, 254, 243, 244), (283, 284, 363, 226), (305, 304, 288, 287), (291, 292, 353, 354), (248, 249, 246, 247), (271, 272, 237, 238), (331, 330, 249, 248), (296, 286, 361, 350), (309, 308, 284, 283), (320, 319, 273, 272), (292, 293, 352, 353), (316, 315, 277, 276), (247, 246, 245, 244, 243, 242, 241, 240, 239, 238, 237, 236, 235, 234, 233, 232, 231, 230, 229, 228, 227, 226, 363, 362, 351, 350, 361, 360, 359, 358, 355, 354, 353, 352), (281, 282, 227, 228), (335, 334, 420, 421), (288, 289, 358, 359), (256, 257, 240, 241), (340, 339, 425, 426), (280, 281, 228, 229), (274, 275, 234, 235), (349, 348, 434, 435), (282, 283, 226, 227), (194, 196, 332, 333), (285, 295, 351, 362), (290, 291, 354, 355), (222, 224, 409, 408), (257, 270, 239, 240), (252, 253, 244, 245), (206, 208, 266, 267), (339, 338, 424, 425), (172, 174, 343, 344), (270, 271, 238, 239), (334, 333, 419, 420), (186, 188, 336, 337), (332, 264, 412, 418), (293, 248, 247, 352), (216, 218, 406, 405), (278, 279, 230, 231), (255, 256, 241, 242), (170, 172, 344, 345), (249, 252, 245, 246), (273, 274, 235, 236), (184, 186, 337, 338), (286, 287, 360, 361), (196, 198, 264, 332), (279, 280, 229, 230), (356, 357, 389, 388), (212, 214, 404, 263), (287, 288, 359, 360), (275, 276, 233, 234), (218, 220, 407, 406), (180, 182, 339, 340), (388, 389, 399, 398), (260, 261, 397, 396), (398, 399, 403, 402), (396, 397, 401, 400), (345, 344, 430, 431), (447, 445, 509, 511), (475, 477, 541, 539), (498, 497, 561, 562), (454, 452, 516, 518), (489, 491, 555, 553), (461, 459, 523, 525), (480, 482, 546, 544), (464, 465, 529, 528), (449, 447, 511, 513), (494, 475, 539, 558), (499, 498, 562, 563), (471, 472, 536, 535), (456, 454, 518, 520), (487, 489, 553, 551), (478, 480, 544, 542), (473, 462, 526, 537), (442, 464, 528, 506), (492, 494, 558, 556), (451, 449, 513, 515), (500, 499, 563, 564), (470, 471, 535, 534), (458, 456, 520, 522), (485, 487, 551, 549), (476, 478, 542, 540), (462, 461, 525, 526), (444, 442, 506, 508), (490, 492, 556, 554), (453, 451, 515, 517), (501, 500, 564, 565), (469, 470, 534, 533), (460, 458, 522, 524), (483, 485, 549, 547), (220, 502, 503, 222), (218, 501, 502, 220), (216, 500, 501, 218), (214, 499, 500, 216), (212, 498, 499, 214), (210, 497, 498, 212), (208, 496, 497, 210), (206, 495, 496, 208), (204, 474, 495, 206), (202, 476, 474, 204), (200, 478, 476, 202), (198, 480, 478, 200), (196, 482, 480, 198), (194, 484, 482, 196), (192, 486, 484, 194), (190, 488, 486, 192), (188, 490, 488, 190), (186, 492, 490, 188), (184, 494, 492, 186), (182, 475, 494, 184), (180, 477, 475, 182), (178, 479, 477, 180), (176, 481, 479, 178), (174, 483, 481, 176), (172, 485, 483, 174), (170, 487, 485, 172), (168, 489, 487, 170), (166, 491, 489, 168), (222, 503, 504, 224), (164, 493, 491, 166), (224, 504, 505, 99), (99, 505, 493, 164), (569, 526, 525, 557), (568, 537, 526, 569), (557, 525, 523, 555), (567, 536, 537, 568), (543, 545, 586, 585), (511, 509, 571, 572), (547, 549, 588, 587), (507, 527, 582, 570), (551, 553, 591, 589), (554, 556, 594, 592), (524, 522, 579, 581), (555, 523, 580, 593), (521, 519, 576, 578), (558, 539, 583, 595), (517, 515, 574, 575), (541, 543, 585, 584), (552, 520, 518, 550), (550, 518, 516, 548), (548, 516, 514, 546), (546, 514, 512, 544), (544, 512, 510, 542), (542, 510, 508, 540), (540, 508, 506, 538), (538, 506, 528, 559), (559, 528, 529, 560), (560, 529, 530, 561), (561, 530, 531, 562), (562, 531, 532, 563), (563, 532, 533, 564), (564, 533, 534, 565), (565, 534, 535, 566), (566, 535, 536, 567), (465, 466, 530, 529), (472, 473, 537, 536), (482, 484, 548, 546), (504, 503, 567, 568), (452, 450, 514, 516), (497, 496, 560, 561), (477, 479, 543, 541), (445, 443, 507, 509), (466, 467, 531, 530), (459, 457, 521, 523), (484, 486, 550, 548), (491, 493, 557, 555), (450, 448, 512, 514), (496, 495, 559, 560), (479, 481, 545, 543), (443, 463, 527, 507), (467, 468, 532, 531), (503, 502, 566, 567), (457, 455, 519, 521), (486, 488, 552, 550), (505, 504, 568, 569), (448, 446, 510, 512), (495, 474, 538, 559), (481, 483, 547, 545), (463, 460, 524, 527), (468, 469, 533, 532), (502, 501, 565, 566), (488, 490, 554, 552), (455, 453, 517, 519), (493, 505, 569, 557), (446, 444, 508, 510), (474, 476, 540, 538), (593, 580, 578, 591), (591, 578, 576, 589), (589, 576, 575, 588), (588, 575, 574, 587), (587, 574, 573, 586), (586, 573, 572, 585), (585, 572, 571, 584), (584, 571, 570, 583), (583, 570, 582, 595), (595, 582, 581, 594), (594, 581, 579, 592), (592, 579, 577, 590), (515, 513, 573, 574), (539, 541, 584, 583), (519, 517, 575, 576), (556, 558, 595, 594), (523, 521, 578, 580), (522, 520, 577, 579), (553, 555, 593, 591), (527, 524, 581, 582), (520, 552, 590, 577), (552, 554, 592, 590), (549, 551, 589, 588), (509, 507, 570, 571), (545, 547, 587, 586), (513, 511, 572, 573), (626, 605, 597, 624), (638, 606, 598, 630), (616, 607, 599, 615), (636, 604, 596, 634), (651, 630, 598, 621), (649, 628, 601, 620), (642, 608, 604, 636), (619, 611, 607, 616), (640, 610, 606, 638), (627, 609, 605, 626), (620, 601, 609, 627), (629, 602, 610, 640), (614, 603, 611, 619), (633, 600, 608, 642), (625, 614, 619, 623), (600, 612, 618, 608), (608, 618, 617, 604), (627, 623, 619, 618), (633, 645, 612, 600), (635, 647, 615, 599), (622, 616, 615, 621), (604, 617, 613, 596), (606, 622, 621, 598), (610, 623, 622, 606), (602, 625, 623, 610), (612, 620, 627, 618), (626, 617, 616, 622), (645, 649, 620, 612), (647, 651, 621, 615), (617, 626, 624, 613), (617, 618, 619, 616), (622, 623, 627, 626), (613, 624, 650, 646), (646, 650, 651, 647), (614, 625, 648, 644), (644, 648, 649, 645), (596, 613, 646, 634), (634, 646, 647, 635), (603, 614, 644, 632), (632, 644, 645, 633), (603, 632, 643, 611), (632, 633, 642, 643), (601, 628, 641, 609), (628, 629, 640, 641), (609, 641, 639, 605), (641, 640, 638, 639), (611, 643, 637, 607), (643, 642, 636, 637), (625, 602, 629, 648), (648, 629, 628, 649), (624, 597, 631, 650), (650, 631, 630, 651), (607, 637, 635, 599), (637, 636, 634, 635), (605, 639, 631, 597), (639, 638, 630, 631), (664, 667, 659, 652), (2, 76, 658, 655), (2, 655, 657, 10), (76, 6, 656, 658), (664, 652, 654, 666), (662, 666, 671, 670), (667, 665, 653, 659), (665, 661, 656, 653), (63, 66, 661, 665), (91, 63, 665, 667), (64, 666, 662, 67), (62, 664, 666, 64), (62, 91, 667, 664), (655, 658, 663, 660), (655, 660, 662, 657), (658, 656, 661, 663), (671, 668, 669, 670), (657, 662, 670, 669), (654, 657, 669, 668), (666, 654, 668, 671), (676, 680, 674, 675), (680, 688, 673, 674), (672, 675, 674, 673), (688, 687, 672, 673), (70, 73, 684, 691), (691, 684, 685, 690), (690, 685, 686, 689), (689, 686, 687, 688), (67, 70, 691, 683), (683, 691, 690, 682), (682, 690, 689, 681), (681, 689, 688, 680), (64, 67, 683, 679), (679, 683, 682, 678), (678, 682, 681, 677), (677, 681, 680, 676), (73, 64, 679, 684), (684, 679, 678, 685), (685, 678, 677, 686), (686, 677, 676, 687), (696, 697, 693, 692), (701, 698, 694, 702), (698, 699, 695, 694), (705, 696, 692, 706), (707, 702, 694, 695), (705, 700, 697, 696), (699, 698, 701, 704), (704, 701, 700, 705), (692, 693, 703, 706), (706, 703, 702, 707), (699, 704, 707, 695), (704, 705, 706, 707), (697, 700, 703, 693), (700, 701, 702, 703), (771, 716, 715, 749), (716, 720, 714, 715), (728, 713, 799, 804), (749, 715, 714, 742), (728, 727, 712, 713), (710, 711, 724, 731), (731, 724, 725, 730), (730, 725, 726, 729), (729, 726, 727, 728), (785, 746, 813, 827), (793, 785, 827, 835), (711, 735, 809, 797), (730, 729, 805, 806), (708, 709, 723, 719), (719, 723, 722, 718), (718, 722, 721, 717), (717, 721, 720, 716), (738, 708, 719, 762), (762, 719, 718, 765), (765, 718, 717, 768), (768, 717, 716, 771), (711, 710, 734, 735), (777, 778, 733, 732), (739, 709, 733, 778), (709, 708, 732, 733), (794, 782, 824, 836), (708, 738, 777, 732), (738, 737, 776, 777), (737, 736, 775, 776), (712, 727, 803, 798), (787, 786, 828, 829), (783, 741, 780, 795), (741, 740, 779, 780), (740, 739, 778, 779), (735, 734, 781, 774), (794, 795, 780, 775), (775, 780, 779, 776), (776, 779, 778, 777), (745, 784, 826, 812), (792, 770, 773, 793), (770, 769, 772, 773), (769, 768, 771, 772), (795, 781, 823, 837), (791, 767, 770, 792), (767, 766, 769, 770), (766, 765, 768, 769), (789, 788, 830, 831), (790, 764, 767, 791), (764, 763, 766, 767), (763, 762, 765, 766), (725, 724, 800, 801), (782, 736, 764, 790), (736, 737, 763, 764), (737, 738, 762, 763), (721, 758, 761, 720), (758, 757, 760, 761), (757, 756, 759, 760), (790, 791, 833, 832), (722, 755, 758, 721), (755, 754, 757, 758), (754, 753, 756, 757), (727, 726, 802, 803), (723, 752, 755, 722), (752, 751, 754, 755), (751, 750, 753, 754), (735, 774, 822, 809), (709, 739, 752, 723), (739, 740, 751, 752), (740, 741, 750, 751), (792, 793, 835, 834), (712, 746, 745, 713), (785, 747, 744, 784), (747, 748, 743, 744), (748, 749, 742, 743), (720, 761, 742, 714), (761, 760, 743, 742), (760, 759, 744, 743), (729, 728, 804, 805), (784, 789, 831, 826), (793, 773, 747, 785), (773, 772, 748, 747), (772, 771, 749, 748), (783, 795, 837, 825), (759, 789, 784, 744), (746, 785, 784, 745), (741, 783, 786, 750), (750, 786, 787, 753), (753, 787, 788, 756), (756, 788, 789, 759), (734, 710, 796, 808), (731, 730, 806, 807), (786, 783, 825, 828), (710, 731, 807, 796), (774, 781, 795, 794), (788, 787, 829, 830), (736, 782, 794, 775), (817, 804, 799, 812), (811, 796, 807, 814), (814, 807, 806, 815), (815, 806, 805, 816), (816, 805, 804, 817), (810, 797, 809, 822), (824, 810, 822, 836), (796, 811, 823, 808), (802, 820, 821, 803), (801, 819, 820, 802), (800, 818, 819, 801), (797, 810, 818, 800), (830, 816, 817, 831), (829, 815, 816, 830), (828, 814, 815, 829), (825, 811, 814, 828), (831, 817, 812, 826), (803, 821, 813, 798), (821, 835, 827, 813), (810, 824, 832, 818), (818, 832, 833, 819), (819, 833, 834, 820), (820, 834, 835, 821), (811, 825, 837, 823), (781, 734, 808, 823), (791, 792, 834, 833), (774, 794, 836, 822), (726, 725, 801, 802), (782, 790, 832, 824), (713, 745, 812, 799), (724, 711, 797, 800), (746, 712, 798, 813)])
me_cube.polygons.foreach_set('material_index', [0, 0, 0, 0, 0, 1, 0, 1, 1, 0, 1, 1, 1, 1, 1, 1, 1, 1, 1, 1, 1, 1, 1, 1, 0, 0, 0, 1, 0, 0, 1, 1, 0, 0, 1, 1, 1, 1, 1, 1, 1, 1, 1, 0, 1, 0, 1, 0, 0, 0, 0, 0, 1, 1, 1, 0, 1, 1, 0, 1, 0, 0, 0, 3, 0, 0, 0, 0, 0, 0, 0, 0, 0, 0, 0, 0, 1, 1, 1, 1, 0, 0, 0, 1, 0, 0, 0, 0, 1, 0, 0, 0, 2, 0, 0, 0, 0, 0, 0, 0, 0, 0, 0, 0, 0, 0, 0, 0, 0, 0, 0, 0, 0, 0, 0, 0, 0, 0, 0, 0, 0, 0, 0, 0, 0, 0, 0, 0, 0, 0, 0, 0, 0, 0, 0, 0, 0, 0, 0, 0, 0, 0, 0, 0, 0, 0, 0, 0, 0, 0, 0, 0, 0, 0, 0, 0, 0, 0, 0, 0, 0, 0, 0, 0, 0, 0, 0, 0, 0, 0, 0, 0, 0, 0, 0, 0, 0, 0, 0, 0, 0, 0, 0, 0, 0, 0, 0, 0, 0, 0, 0, 0, 0, 0, 0, 0, 0, 0, 0, 0, 0, 0, 0, 0, 0, 0, 0, 0, 0, 0, 0, 0, 0, 0, 0, 0, 0, 0, 0, 0, 0, 0, 0, 0, 0, 0, 0, 0, 0, 0, 0, 0, 0, 0, 0, 0, 0, 0, 0, 0, 0, 0, 0, 0, 0, 0, 0, 0, 0, 0, 0, 0, 0, 0, 0, 0, 0, 0, 0, 0, 0, 0, 0, 0, 0, 0, 0, 0, 0, 0, 0, 0, 0, 0, 0, 0, 0, 0, 0, 0, 0, 0, 0, 0, 0, 0, 0, 0, 0, 0, 0, 0, 0, 0, 0, 0, 0, 0, 0, 0, 0, 0, 0, 0, 0, 0, 0, 0, 0, 0, 0, 0, 0, 0, 0, 0, 0, 0, 0, 0, 0, 0, 0, 0, 0, 0, 0, 0, 0, 0, 0, 0, 0, 0, 0, 0, 0, 0, 0, 0, 0, 0, 0, 0, 0, 0, 0, 0, 0, 0, 0, 0, 0, 0, 0, 0, 0, 0, 0, 0, 0, 0, 0, 0, 0, 0, 0, 0, 0, 0, 0, 0, 0, 0, 0, 0, 0, 0, 0, 0, 0, 0, 0, 0, 0, 0, 0, 0, 0, 0, 0, 0, 0, 0, 0, 0, 0, 0, 0, 0, 0, 0, 0, 0, 0, 0, 0, 0, 0, 0, 0, 0, 0, 0, 0, 0, 0, 0, 0, 0, 0, 0, 0, 0, 0, 0, 0, 0, 0, 0, 0, 0, 0, 0, 0, 0, 0, 0, 0, 0, 0, 0, 0, 0, 0, 0, 0, 0, 0, 0, 0, 0, 0, 0, 0, 0, 0, 0, 0, 0, 0, 0, 0, 0, 0, 0, 0, 0, 0, 0, 0, 0, 0, 0, 0, 0, 0, 0, 0, 0, 0, 0, 0, 0, 0, 0, 0, 0, 0, 0, 0, 0, 0, 0, 0, 0, 0, 0, 0, 0, 0, 0, 0, 0, 0, 0, 0, 0, 0, 0, 0, 0, 0, 0, 0, 0, 0, 0, 0, 0, 0, 0, 0, 0, 0, 0, 0, 0, 0, 0, 0, 0, 0, 0, 0, 0, 0, 0, 0, 0, 0, 0, 0, 0, 0, 0, 0, 0, 0, 0, 0, 0, 1, 0, 0, 0, 0, 0, 0, 0, 0, 0, 0, 1, 1, 1, 1, 3, 3, 3, 3, 3, 3, 3, 3, 3, 3, 3, 3, 3, 3, 3, 3, 3, 3, 3, 3, 0, 2, 2, 2, 2, 2, 2, 2, 2, 2, 2, 2, 2, 2, 4, 4, 0, 4, 4, 4, 4, 4, 4, 4, 4, 0, 0, 4, 4, 4, 4, 4, 4, 4, 4, 4, 4, 4, 4, 4, 4, 4, 4, 0, 4, 4, 4, 4, 4, 4, 4, 4, 4, 4, 4, 4, 4, 4, 4, 4, 4, 4, 4, 4, 0, 4, 4, 4, 4, 4, 4, 4, 4, 4, 4, 0, 4, 4, 4, 4, 4, 4, 4, 4, 4, 4, 4, 4, 4, 4, 4, 0, 4, 4, 4, 4, 4, 4, 4, 4, 4, 4, 4, 0, 0, 4, 0, 0, 4, 4, 4, 4, 4, 4, 4, 4, 4, 4, 4, 4, 4, 4, 4, 4, 4, 4, 4, 4, 4, 4, 4, 4, 4, 4, 4, 4, 4, 0, 4, 4, 0, 4])
me_cube.materials.append(mat_weapon)
me_cube.materials.append(mat_wood)
me_cube.materials.append(mat_cocking_handle)
me_cube.materials.append(mat_mag_1)
me_cube.materials.append(mat_mag_2)
me_cube.use_remesh_preserve_volume = False
me_cube.use_remesh_preserve_attributes = False
me_cube.use_mirror_vertex_groups = False
me_cube.update()

# ---- objects
ob_plane = bpy.data.objects.new('Plane', me_plane)
ob_cube = bpy.data.objects.new('Cube', me_cube)
ob_lamp = bpy.data.objects.new('Lamp', light_lamp)
ob_camera = bpy.data.objects.new('Camera', cam_camera)

# ---- transforms, parenting, visibility, modifiers, constraints
ob_plane.location = (-0.8478, -0.0003132, -1.067)
ob_plane.scale = (8.081, 8.081, 8.081)
ob_plane.lineart.crease_threshold = 0.0
ob_cube.location = (0.0, 0.0, 0.0)
ob_cube.lock_rotations_4d = False
ob_cube.empty_display_type = 'ARROWS'
ob_cube.lineart.crease_threshold = 0.0
ob_lamp.location = (4.076, 1.005, 5.904)
ob_lamp.rotation_euler = (0.6503, 0.05522, 1.866)
ob_lamp.lock_rotations_4d = False
ob_lamp.empty_display_type = 'ARROWS'
ob_lamp.color = (0.0, 0.0, 0.0, 0.0)
ob_lamp.lineart.crease_threshold = 0.0
ob_camera.location = (7.481, -6.508, 5.344)
ob_camera.rotation_euler = (1.109, 0.01082, 0.8149)
ob_camera.lock_rotations_4d = False
ob_camera.empty_display_type = 'ARROWS'
ob_camera.color = (0.0, 0.0, 0.0, 0.0)
ob_camera.display_type = 'WIRE'
ob_camera.lineart.crease_threshold = 0.0

# ---- collection membership
col_collection_1.objects.link(ob_plane)
col_collection_1.objects.link(ob_cube)
col_collection_1.objects.link(ob_lamp)
col_collection_1.objects.link(ob_camera)

# ---- scene / render settings (as saved in the file)
scene.frame_start = 1; scene.frame_end = 250; scene.frame_set(1)
scene.render.engine = 'BLENDER_EEVEE_NEXT'
scene.render.resolution_percentage = 50
scene.render.dither_intensity = 0.0
scene.cycles.use_denoising = False
scene.cycles.samples = 10
scene.cycles.sampling_pattern = 'TABULATED_SOBOL'
scene.cycles.light_sampling_threshold = 0.0
scene.cycles.use_adaptive_sampling = False
scene.cycles.use_light_tree = False
scene.cycles.blur_glossy = 0.0
scene.cycles.pixel_filter_type = 'GAUSSIAN'
scene.cycles.sample_clamp_indirect = 0.0
scene.view_settings.view_transform = 'Standard'
bpy.context.view_layer.update()

# ---- added for rendering (the .blend has no active camera): camera
cam_auto = bpy.data.cameras.new('AutoCamera')
cam_auto.lens = 50.0
cam_auto.sensor_width = 36.0
cam_auto.clip_end = 1000.0
ob_auto_camera = bpy.data.objects.new('AutoCamera', cam_auto)
scene.collection.objects.link(ob_auto_camera)
ob_auto_camera.location = (4.13627, -5.37172, 3.19902)
ob_auto_camera.rotation_euler = (1.09748, -7.21219e-08, 0.694738)
scene.camera = ob_auto_camera
bpy.context.view_layer.update()
